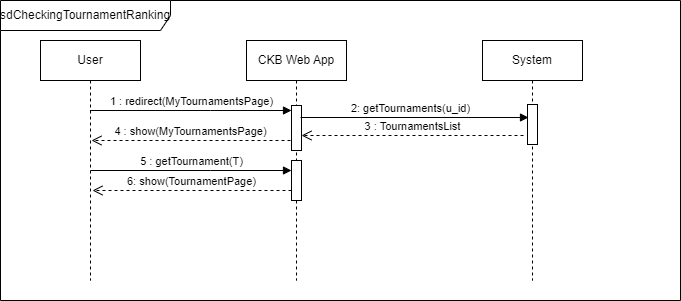

The diagram above was exported from draw.io. Its source (the exported page's mxGraphModel, read from the mxfile embedded in the PNG):
<mxGraphModel dx="1050" dy="542" grid="1" gridSize="10" guides="1" tooltips="1" connect="1" arrows="1" fold="1" page="1" pageScale="1" pageWidth="827" pageHeight="1169" math="0" shadow="0">
  <root>
    <mxCell id="0" />
    <mxCell id="1" parent="0" />
    <mxCell id="fYrUN1btw1kWYNyLoAUq-1" value="User" style="shape=umlLifeline;perimeter=lifelinePerimeter;whiteSpace=wrap;html=1;container=0;dropTarget=0;collapsible=0;recursiveResize=0;outlineConnect=0;portConstraint=eastwest;newEdgeStyle={&quot;edgeStyle&quot;:&quot;elbowEdgeStyle&quot;,&quot;elbow&quot;:&quot;vertical&quot;,&quot;curved&quot;:0,&quot;rounded&quot;:0};" parent="1" vertex="1">
      <mxGeometry x="40" y="40" width="100" height="240" as="geometry" />
    </mxCell>
    <mxCell id="fYrUN1btw1kWYNyLoAUq-2" value="CKB Web App" style="shape=umlLifeline;perimeter=lifelinePerimeter;whiteSpace=wrap;html=1;container=0;dropTarget=0;collapsible=0;recursiveResize=0;outlineConnect=0;portConstraint=eastwest;newEdgeStyle={&quot;edgeStyle&quot;:&quot;elbowEdgeStyle&quot;,&quot;elbow&quot;:&quot;vertical&quot;,&quot;curved&quot;:0,&quot;rounded&quot;:0};" parent="1" vertex="1">
      <mxGeometry x="246" y="40" width="100" height="240" as="geometry" />
    </mxCell>
    <mxCell id="fYrUN1btw1kWYNyLoAUq-3" value="" style="html=1;points=[];perimeter=orthogonalPerimeter;outlineConnect=0;targetShapes=umlLifeline;portConstraint=eastwest;newEdgeStyle={&quot;edgeStyle&quot;:&quot;elbowEdgeStyle&quot;,&quot;elbow&quot;:&quot;vertical&quot;,&quot;curved&quot;:0,&quot;rounded&quot;:0};" parent="fYrUN1btw1kWYNyLoAUq-2" vertex="1">
      <mxGeometry x="45" y="120" width="10" height="40" as="geometry" />
    </mxCell>
    <mxCell id="fYrUN1btw1kWYNyLoAUq-5" value="1 : redirect(MyTournamentsPage)" style="html=1;verticalAlign=bottom;endArrow=block;edgeStyle=elbowEdgeStyle;elbow=horizontal;curved=0;rounded=0;" parent="1" source="fYrUN1btw1kWYNyLoAUq-1" target="fYrUN1btw1kWYNyLoAUq-9" edge="1">
      <mxGeometry relative="1" as="geometry">
        <mxPoint x="95" y="110" as="sourcePoint" />
        <Array as="points">
          <mxPoint x="210" y="110" />
        </Array>
      </mxGeometry>
    </mxCell>
    <mxCell id="fYrUN1btw1kWYNyLoAUq-6" value="System" style="shape=umlLifeline;perimeter=lifelinePerimeter;whiteSpace=wrap;html=1;container=0;dropTarget=0;collapsible=0;recursiveResize=0;outlineConnect=0;portConstraint=eastwest;newEdgeStyle={&quot;edgeStyle&quot;:&quot;elbowEdgeStyle&quot;,&quot;elbow&quot;:&quot;vertical&quot;,&quot;curved&quot;:0,&quot;rounded&quot;:0};" parent="1" vertex="1">
      <mxGeometry x="482" y="40" width="100" height="240" as="geometry" />
    </mxCell>
    <mxCell id="fYrUN1btw1kWYNyLoAUq-7" value="" style="html=1;points=[];perimeter=orthogonalPerimeter;outlineConnect=0;targetShapes=umlLifeline;portConstraint=eastwest;newEdgeStyle={&quot;edgeStyle&quot;:&quot;elbowEdgeStyle&quot;,&quot;elbow&quot;:&quot;vertical&quot;,&quot;curved&quot;:0,&quot;rounded&quot;:0};" parent="fYrUN1btw1kWYNyLoAUq-6" vertex="1">
      <mxGeometry x="45" y="64" width="10" height="40" as="geometry" />
    </mxCell>
    <mxCell id="fYrUN1btw1kWYNyLoAUq-8" value="sdCheckingTournamentRanking" style="shape=umlFrame;whiteSpace=wrap;html=1;pointerEvents=0;width=170;height=30;" parent="1" vertex="1">
      <mxGeometry width="680" height="300" as="geometry" />
    </mxCell>
    <mxCell id="fYrUN1btw1kWYNyLoAUq-9" value="" style="html=1;points=[];perimeter=orthogonalPerimeter;outlineConnect=0;targetShapes=umlLifeline;portConstraint=eastwest;newEdgeStyle={&quot;edgeStyle&quot;:&quot;elbowEdgeStyle&quot;,&quot;elbow&quot;:&quot;vertical&quot;,&quot;curved&quot;:0,&quot;rounded&quot;:0};" parent="1" vertex="1">
      <mxGeometry x="291" y="105" width="10" height="45" as="geometry" />
    </mxCell>
    <mxCell id="fYrUN1btw1kWYNyLoAUq-10" value="4 : show(MyTournamentsPage)" style="html=1;verticalAlign=bottom;endArrow=open;dashed=1;endSize=8;edgeStyle=elbowEdgeStyle;elbow=horizontal;curved=0;rounded=0;" parent="1" edge="1">
      <mxGeometry relative="1" as="geometry">
        <mxPoint x="91" y="140" as="targetPoint" />
        <mxPoint x="290" y="140" as="sourcePoint" />
      </mxGeometry>
    </mxCell>
    <mxCell id="fYrUN1btw1kWYNyLoAUq-12" value="3 : TournamentsList" style="html=1;verticalAlign=bottom;endArrow=open;dashed=1;endSize=8;edgeStyle=elbowEdgeStyle;elbow=vertical;curved=0;rounded=0;" parent="1" target="fYrUN1btw1kWYNyLoAUq-9" edge="1">
      <mxGeometry relative="1" as="geometry">
        <mxPoint x="291" y="135" as="targetPoint" />
        <mxPoint x="523" y="135" as="sourcePoint" />
      </mxGeometry>
    </mxCell>
    <mxCell id="fYrUN1btw1kWYNyLoAUq-13" value="2: getTournaments(u_id)" style="html=1;verticalAlign=bottom;endArrow=block;edgeStyle=elbowEdgeStyle;elbow=vertical;curved=0;rounded=0;" parent="1" edge="1">
      <mxGeometry x="-0.0352" relative="1" as="geometry">
        <mxPoint x="300" y="117" as="sourcePoint" />
        <mxPoint x="528" y="116.98434782608697" as="targetPoint" />
        <mxPoint as="offset" />
      </mxGeometry>
    </mxCell>
    <mxCell id="fYrUN1btw1kWYNyLoAUq-14" value="5 : getTournament(T)" style="html=1;verticalAlign=bottom;endArrow=block;edgeStyle=elbowEdgeStyle;elbow=vertical;curved=0;rounded=0;" parent="1" target="fYrUN1btw1kWYNyLoAUq-3" edge="1">
      <mxGeometry relative="1" as="geometry">
        <mxPoint x="90" y="170" as="sourcePoint" />
        <Array as="points">
          <mxPoint x="210" y="170" />
        </Array>
        <mxPoint x="281" y="170" as="targetPoint" />
      </mxGeometry>
    </mxCell>
    <mxCell id="fYrUN1btw1kWYNyLoAUq-15" value="6: show(TournamentPage)" style="html=1;verticalAlign=bottom;endArrow=open;dashed=1;endSize=8;edgeStyle=elbowEdgeStyle;elbow=horizontal;curved=0;rounded=0;" parent="1" edge="1">
      <mxGeometry relative="1" as="geometry">
        <mxPoint x="92" y="190" as="targetPoint" />
        <mxPoint x="291" y="190" as="sourcePoint" />
      </mxGeometry>
    </mxCell>
  </root>
</mxGraphModel>